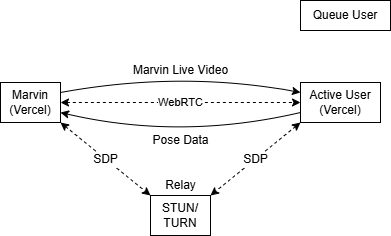

The diagram above was exported from draw.io. Its source (the exported page's mxGraphModel, read from the mxfile embedded in the PNG):
<mxGraphModel dx="1086" dy="513" grid="1" gridSize="10" guides="1" tooltips="1" connect="1" arrows="1" fold="1" page="1" pageScale="1" pageWidth="1100" pageHeight="850" math="0" shadow="0">
  <root>
    <mxCell id="0" />
    <mxCell id="1" parent="0" />
    <mxCell id="8" value="WebRTC" style="edgeStyle=none;html=1;exitX=1;exitY=0.5;exitDx=0;exitDy=0;entryX=0;entryY=0.5;entryDx=0;entryDy=0;startArrow=classic;startFill=1;noEdgeStyle=1;dashed=1;" parent="1" source="5" target="7" edge="1">
      <mxGeometry x="-0.0022" relative="1" as="geometry">
        <mxPoint as="offset" />
      </mxGeometry>
    </mxCell>
    <mxCell id="17" value="SDP" style="edgeStyle=none;html=1;exitX=1;exitY=1;exitDx=0;exitDy=0;entryX=0;entryY=0;entryDx=0;entryDy=0;fontFamily=Helvetica;fontSize=12;fontColor=default;startArrow=classic;startFill=1;dashed=1;" parent="1" source="5" target="16" edge="1">
      <mxGeometry relative="1" as="geometry" />
    </mxCell>
    <mxCell id="23" value="Marvin Live Video" style="edgeStyle=none;html=1;exitX=1;exitY=0.25;exitDx=0;exitDy=0;entryX=0;entryY=0.25;entryDx=0;entryDy=0;fontFamily=Helvetica;fontSize=12;fontColor=default;startArrow=none;startFill=0;curved=1;" parent="1" source="5" target="7" edge="1">
      <mxGeometry relative="1" as="geometry">
        <Array as="points">
          <mxPoint x="560" y="370" />
        </Array>
      </mxGeometry>
    </mxCell>
    <mxCell id="5" value="Marvin&lt;br&gt;(Vercel)" style="whiteSpace=wrap;html=1;" parent="1" vertex="1">
      <mxGeometry x="380" y="382" width="60" height="40" as="geometry" />
    </mxCell>
    <mxCell id="18" value="SDP" style="edgeStyle=none;html=1;exitX=0;exitY=1;exitDx=0;exitDy=0;entryX=1;entryY=0;entryDx=0;entryDy=0;fontFamily=Helvetica;fontSize=12;fontColor=default;startArrow=classic;startFill=1;dashed=1;" parent="1" source="7" target="16" edge="1">
      <mxGeometry relative="1" as="geometry" />
    </mxCell>
    <mxCell id="25" value="Pose Data" style="edgeStyle=none;html=1;exitX=0;exitY=0.75;exitDx=0;exitDy=0;entryX=1;entryY=0.75;entryDx=0;entryDy=0;fontFamily=Helvetica;fontSize=12;fontColor=default;startArrow=none;startFill=0;curved=1;" parent="1" source="7" target="5" edge="1">
      <mxGeometry relative="1" as="geometry">
        <Array as="points">
          <mxPoint x="560" y="440" />
        </Array>
      </mxGeometry>
    </mxCell>
    <mxCell id="7" value="Active User&lt;br&gt;(Vercel)" style="whiteSpace=wrap;html=1;" parent="1" vertex="1">
      <mxGeometry x="680" y="382" width="80" height="40" as="geometry" />
    </mxCell>
    <mxCell id="22" value="Queue&amp;nbsp;User" style="whiteSpace=wrap;html=1;strokeColor=default;fontFamily=Helvetica;fontSize=12;fontColor=default;fillColor=default;" parent="1" vertex="1">
      <mxGeometry x="680" y="300" width="90" height="30" as="geometry" />
    </mxCell>
    <mxCell id="28" value="" style="group" parent="1" vertex="1" connectable="0">
      <mxGeometry x="530" y="470" width="60" height="65" as="geometry" />
    </mxCell>
    <mxCell id="16" value="STUN/&lt;br&gt;TURN" style="whiteSpace=wrap;html=1;strokeColor=default;fontFamily=Helvetica;fontSize=12;fontColor=default;fillColor=default;" parent="28" vertex="1">
      <mxGeometry y="25" width="60" height="40" as="geometry" />
    </mxCell>
    <mxCell id="26" value="Relay" style="text;html=1;align=center;verticalAlign=middle;resizable=0;points=[];autosize=1;strokeColor=none;fillColor=none;fontSize=12;fontFamily=Helvetica;fontColor=default;" parent="28" vertex="1">
      <mxGeometry x="5" width="50" height="30" as="geometry" />
    </mxCell>
  </root>
</mxGraphModel>